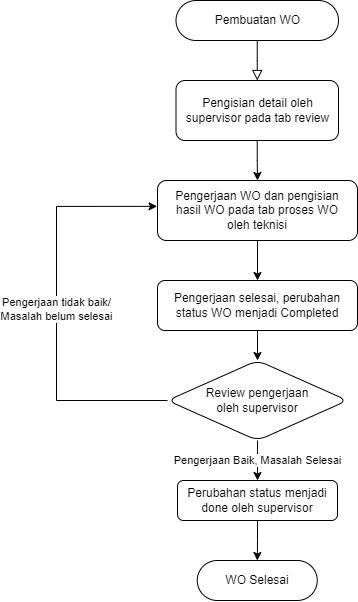

The diagram above was exported from draw.io. Its source (the exported page's mxGraphModel, read from the mxfile embedded in the PNG):
<mxGraphModel dx="733" dy="398" grid="1" gridSize="10" guides="1" tooltips="1" connect="1" arrows="1" fold="1" page="1" pageScale="1" pageWidth="827" pageHeight="1169" math="0" shadow="0">
  <root>
    <mxCell id="WIyWlLk6GJQsqaUBKTNV-0" />
    <mxCell id="WIyWlLk6GJQsqaUBKTNV-1" parent="WIyWlLk6GJQsqaUBKTNV-0" />
    <mxCell id="WIyWlLk6GJQsqaUBKTNV-2" value="" style="rounded=0;html=1;jettySize=auto;orthogonalLoop=1;fontSize=11;endArrow=block;endFill=0;endSize=8;strokeWidth=1;shadow=0;labelBackgroundColor=none;edgeStyle=orthogonalEdgeStyle;entryX=0.5;entryY=0;entryDx=0;entryDy=0;" parent="WIyWlLk6GJQsqaUBKTNV-1" source="WIyWlLk6GJQsqaUBKTNV-3" target="WIyWlLk6GJQsqaUBKTNV-7" edge="1">
      <mxGeometry relative="1" as="geometry">
        <mxPoint x="397" y="130" as="targetPoint" />
      </mxGeometry>
    </mxCell>
    <mxCell id="WIyWlLk6GJQsqaUBKTNV-3" value="Pembuatan WO" style="rounded=1;whiteSpace=wrap;html=1;fontSize=12;glass=0;strokeWidth=1;shadow=0;arcSize=50;" parent="WIyWlLk6GJQsqaUBKTNV-1" vertex="1">
      <mxGeometry x="319.5" y="40" width="162.5" height="40" as="geometry" />
    </mxCell>
    <mxCell id="Ku_7t-QEua18W55Iw4KC-1" value="" style="edgeStyle=orthogonalEdgeStyle;rounded=0;orthogonalLoop=1;jettySize=auto;html=1;" edge="1" parent="WIyWlLk6GJQsqaUBKTNV-1" source="WIyWlLk6GJQsqaUBKTNV-7" target="Ku_7t-QEua18W55Iw4KC-0">
      <mxGeometry relative="1" as="geometry" />
    </mxCell>
    <mxCell id="WIyWlLk6GJQsqaUBKTNV-7" value="Pengisian detail oleh supervisor pada tab review" style="rounded=1;whiteSpace=wrap;html=1;fontSize=12;glass=0;strokeWidth=1;shadow=0;" parent="WIyWlLk6GJQsqaUBKTNV-1" vertex="1">
      <mxGeometry x="319.5" y="120" width="162.5" height="60" as="geometry" />
    </mxCell>
    <mxCell id="Ku_7t-QEua18W55Iw4KC-3" value="" style="edgeStyle=orthogonalEdgeStyle;rounded=0;orthogonalLoop=1;jettySize=auto;html=1;" edge="1" parent="WIyWlLk6GJQsqaUBKTNV-1" source="Ku_7t-QEua18W55Iw4KC-0" target="Ku_7t-QEua18W55Iw4KC-2">
      <mxGeometry relative="1" as="geometry" />
    </mxCell>
    <mxCell id="Ku_7t-QEua18W55Iw4KC-0" value="Pengerjaan WO dan pengisian&lt;br&gt;hasil WO pada tab proses WO&lt;br&gt;oleh teknisi" style="whiteSpace=wrap;html=1;rounded=1;glass=0;strokeWidth=1;shadow=0;" vertex="1" parent="WIyWlLk6GJQsqaUBKTNV-1">
      <mxGeometry x="301" y="220" width="200" height="60" as="geometry" />
    </mxCell>
    <mxCell id="Ku_7t-QEua18W55Iw4KC-6" value="" style="edgeStyle=orthogonalEdgeStyle;rounded=0;orthogonalLoop=1;jettySize=auto;html=1;" edge="1" parent="WIyWlLk6GJQsqaUBKTNV-1" source="Ku_7t-QEua18W55Iw4KC-2" target="Ku_7t-QEua18W55Iw4KC-5">
      <mxGeometry relative="1" as="geometry" />
    </mxCell>
    <mxCell id="Ku_7t-QEua18W55Iw4KC-2" value="Pengerjaan selesai, perubahan status WO menjadi Completed" style="whiteSpace=wrap;html=1;rounded=1;glass=0;strokeWidth=1;shadow=0;" vertex="1" parent="WIyWlLk6GJQsqaUBKTNV-1">
      <mxGeometry x="301" y="320" width="200" height="50" as="geometry" />
    </mxCell>
    <mxCell id="Ku_7t-QEua18W55Iw4KC-10" value="Pengerjaan tidak baik/&lt;br&gt;Masalah belum selesai" style="edgeStyle=orthogonalEdgeStyle;rounded=0;orthogonalLoop=1;jettySize=auto;html=1;entryX=-0.002;entryY=0.431;entryDx=0;entryDy=0;entryPerimeter=0;" edge="1" parent="WIyWlLk6GJQsqaUBKTNV-1" source="Ku_7t-QEua18W55Iw4KC-5" target="Ku_7t-QEua18W55Iw4KC-0">
      <mxGeometry relative="1" as="geometry">
        <mxPoint x="220" y="249.9999999999999" as="targetPoint" />
        <Array as="points">
          <mxPoint x="200" y="440" />
          <mxPoint x="200" y="246" />
        </Array>
      </mxGeometry>
    </mxCell>
    <mxCell id="Ku_7t-QEua18W55Iw4KC-13" value="Pengerjaan Baik, Masalah Selesai" style="edgeStyle=orthogonalEdgeStyle;rounded=0;orthogonalLoop=1;jettySize=auto;html=1;" edge="1" parent="WIyWlLk6GJQsqaUBKTNV-1" source="Ku_7t-QEua18W55Iw4KC-5" target="Ku_7t-QEua18W55Iw4KC-12">
      <mxGeometry relative="1" as="geometry" />
    </mxCell>
    <mxCell id="Ku_7t-QEua18W55Iw4KC-5" value="Review pengerjaan&lt;br&gt;oleh supervisor" style="rhombus;whiteSpace=wrap;html=1;rounded=1;glass=0;strokeWidth=1;shadow=0;" vertex="1" parent="WIyWlLk6GJQsqaUBKTNV-1">
      <mxGeometry x="311" y="400" width="180" height="80" as="geometry" />
    </mxCell>
    <mxCell id="Ku_7t-QEua18W55Iw4KC-21" value="" style="edgeStyle=orthogonalEdgeStyle;rounded=0;orthogonalLoop=1;jettySize=auto;html=1;" edge="1" parent="WIyWlLk6GJQsqaUBKTNV-1" source="Ku_7t-QEua18W55Iw4KC-12" target="Ku_7t-QEua18W55Iw4KC-20">
      <mxGeometry relative="1" as="geometry" />
    </mxCell>
    <mxCell id="Ku_7t-QEua18W55Iw4KC-12" value="Perubahan status menjadi done oleh supervisor" style="whiteSpace=wrap;html=1;rounded=1;glass=0;strokeWidth=1;shadow=0;" vertex="1" parent="WIyWlLk6GJQsqaUBKTNV-1">
      <mxGeometry x="321" y="520" width="160" height="40" as="geometry" />
    </mxCell>
    <mxCell id="Ku_7t-QEua18W55Iw4KC-20" value="WO Selesai" style="whiteSpace=wrap;html=1;rounded=1;glass=0;strokeWidth=1;shadow=0;arcSize=50;" vertex="1" parent="WIyWlLk6GJQsqaUBKTNV-1">
      <mxGeometry x="340.75" y="600" width="120" height="40" as="geometry" />
    </mxCell>
  </root>
</mxGraphModel>